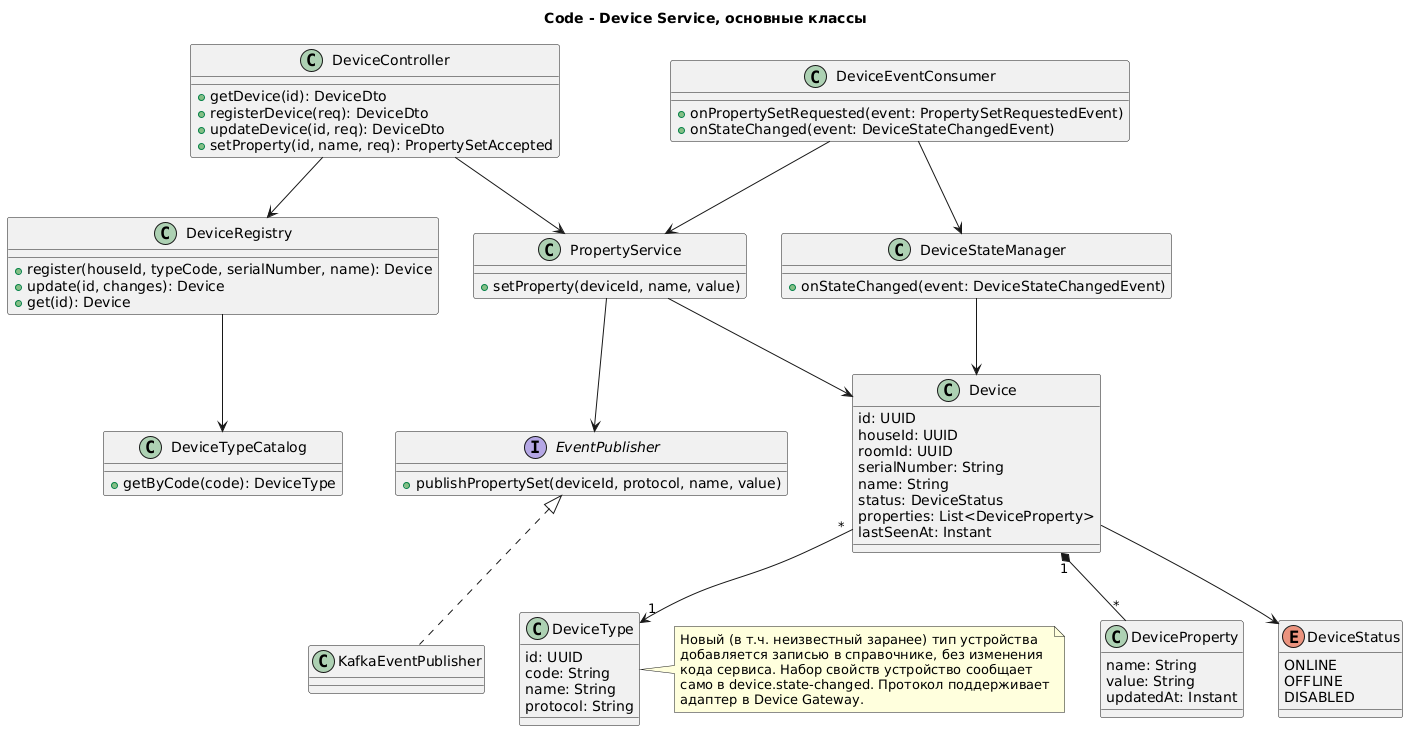

The diagram above was rendered by PlantUML. Its source (embedded in the PNG):
@startuml code-device-service-classes
title Code - Device Service, основные классы

class DeviceController {
  +getDevice(id): DeviceDto
  +registerDevice(req): DeviceDto
  +updateDevice(id, req): DeviceDto
  +setProperty(id, name, req): PropertySetAccepted
}

class DeviceRegistry {
  +register(houseId, typeCode, serialNumber, name): Device
  +update(id, changes): Device
  +get(id): Device
}

class PropertyService {
  +setProperty(deviceId, name, value)
}

class DeviceStateManager {
  +onStateChanged(event: DeviceStateChangedEvent)
}

class DeviceEventConsumer {
  +onPropertySetRequested(event: PropertySetRequestedEvent)
  +onStateChanged(event: DeviceStateChangedEvent)
}

class DeviceTypeCatalog {
  +getByCode(code): DeviceType
}

interface EventPublisher {
  +publishPropertySet(deviceId, protocol, name, value)
}

class KafkaEventPublisher

class Device {
  id: UUID
  houseId: UUID
  roomId: UUID
  serialNumber: String
  name: String
  status: DeviceStatus
  properties: List<DeviceProperty>
  lastSeenAt: Instant
}

class DeviceProperty {
  name: String
  value: String
  updatedAt: Instant
}

class DeviceType {
  id: UUID
  code: String
  name: String
  protocol: String
}

enum DeviceStatus {
  ONLINE
  OFFLINE
  DISABLED
}

DeviceController --> DeviceRegistry
DeviceController --> PropertyService
DeviceEventConsumer --> PropertyService
DeviceEventConsumer --> DeviceStateManager
DeviceRegistry --> DeviceTypeCatalog
PropertyService --> Device
PropertyService --> EventPublisher
EventPublisher <|.. KafkaEventPublisher
DeviceStateManager --> Device

Device "*" --> "1" DeviceType
Device "1" *-- "*" DeviceProperty
Device --> DeviceStatus

note right of DeviceType
  Новый (в т.ч. неизвестный заранее) тип устройства
  добавляется записью в справочнике, без изменения
  кода сервиса. Набор свойств устройство сообщает
  само в device.state-changed. Протокол поддерживает
  адаптер в Device Gateway.
end note

@enduml